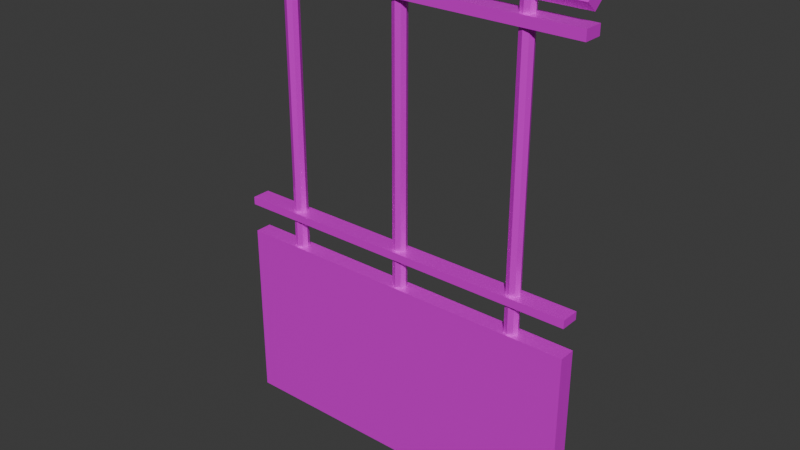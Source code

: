 # Source: Prison_Railing_01.blend  (saved by Blender 5.0.119; exported with 4.5.12 LTS)
import bpy
from mathutils import Matrix  # noqa: F401  (used for matrix-valued properties, if any)

bpy.ops.wm.read_factory_settings(use_empty=True)
scene = bpy.context.scene
scene.name = 'Scene'

# ---- collections
col_collection = bpy.data.collections.new('Collection'); scene.collection.children.link(col_collection)

# ---- images (referenced by path relative to the original .blend; pixels are not part of the script)
import os
ASSET_DIR = os.environ.get("B2B_ASSET_DIR", "")  # directory of the original .blend (textures are referenced by path, not embedded)
HERE = os.path.dirname(os.path.abspath(__file__))  # packed textures are extracted next to this script under _unpacked/

def load_image(name, relpath, width, height, colorspace="sRGB"):
    """Load a texture the original file referenced (path relative to the .blend, or extracted next to this script)."""
    p = next((c for c in (os.path.join(HERE, relpath), os.path.join(ASSET_DIR, relpath)) if relpath and os.path.exists(c)), "")
    if p:
        img = bpy.data.images.load(p, check_existing=True)
        img.name = name
    else:  # same state as the original file: an image datablock whose file is absent (Cycles renders it pink)
        img = bpy.data.images.new(name, width, height)
        img.source = "FILE"
        img.filepath = "//" + (relpath or name)
    img.colorspace_settings.name = colorspace
    return img
img_prison_railing_01 = load_image('Prison_Railing_01', 'Prison_Railing_01.png', 1024, 1024, 'sRGB')
img_prison_railing_01_m = load_image('Prison_Railing_01_M', 'Prison_Railing_01_M.png', 1024, 1024, 'sRGB')
img_prison_railing_01_r = load_image('Prison_Railing_01_R', 'Prison_Railing_01_R.png', 1024, 1024, 'sRGB')

# ---- materials (node trees are filled in below, after node groups)
mat_prison_railing_01 = bpy.data.materials.new('Prison_Railing_01')

# ---- material node trees
mat_prison_railing_01.use_nodes = True; mat_prison_railing_01.node_tree.nodes.clear()
_N = mat_prison_railing_01.node_tree.nodes; _L = mat_prison_railing_01.node_tree.links
n0 = _N.new('ShaderNodeBsdfPrincipled'); n0.name = 'Principled BSDF'; n0.location = (-206, 32)
n1 = _N.new('ShaderNodeOutputMaterial'); n1.name = 'Material Output'; n1.location = (194, 32)
n2 = _N.new('ShaderNodeTexImage'); n2.name = 'Image Texture'; n2.location = (-557, 397)
n2.image = img_prison_railing_01
n2.interpolation = 'Closest'
n3 = _N.new('ShaderNodeTexImage'); n3.name = 'Image Texture.001'; n3.location = (-818, -37)
n3.image = img_prison_railing_01_m
n3.interpolation = 'Closest'
n4 = _N.new('ShaderNodeTexImage'); n4.name = 'Image Texture.002'; n4.location = (-642, -362)
n4.image = img_prison_railing_01_r
_L.new(n0.outputs[0], n1.inputs[0])
_L.new(n2.outputs[0], n0.inputs[0])
_L.new(n3.outputs[0], n0.inputs[1])
_L.new(n4.outputs[0], n0.inputs[2])
n1.is_active_output = True

# ---- world
world_world = bpy.data.worlds.new('World'); scene.world = world_world
world_world.use_nodes = True; world_world.node_tree.nodes.clear()
_N = world_world.node_tree.nodes; _L = world_world.node_tree.links
n0 = _N.new('ShaderNodeOutputWorld'); n0.name = 'World Output'; n0.location = (200, 100)
n1 = _N.new('ShaderNodeBackground'); n1.name = 'Background'; n1.location = (-200, 100)
n1.inputs[0].default_value = (0.05088, 0.05088, 0.05088, 1.0)
_L.new(n1.outputs[0], n0.inputs[0])
n0.is_active_output = True
world_world.color = (0.05088, 0.05088, 0.05088)
world_world.sun_shadow_jitter_overblur = 0.0

# ---- meshes
me_cube_001 = bpy.data.meshes.new('Cube.001')
me_cube_001.from_pydata([(-0.4999, 0.0243, -0.376), (-0.4999, 0.0243, -0.8906), (-0.4999, -0.02294, -0.8906), (-0.4999, -0.02292, -0.376), (0.5001, 0.0243, -0.376), (0.5001, 0.0243, -0.8906), (0.5001, -0.02292, -0.376), (0.5001, -0.02294, -0.8906), (0.5001, 0.02603, -0.2929), (0.5001, 0.02603, -0.2708), (0.5001, -0.02629, -0.2929), (0.5001, -0.02629, -0.2708), (-0.4999, 0.02603, -0.2929), (-0.4999, -0.02629, -0.2929), (-0.4999, 0.02603, -0.2707), (-0.4999, -0.02629, -0.2707), (-0.3635, -4.816e-05, -0.4236), (-0.3635, -4.816e-05, 0.4503), (-0.3579, -0.01352, -0.4236), (-0.358, -0.01352, 0.4503), (-0.3445, -0.0191, -0.4236), (-0.3445, -0.0191, 0.4503), (-0.331, -0.01352, -0.4236), (-0.331, -0.01352, 0.4404), (-0.3254, -4.816e-05, -0.4236), (-0.3254, -4.816e-05, 0.4404), (-0.331, 0.01342, -0.4236), (-0.331, 0.01342, 0.4404), (-0.3445, 0.019, -0.4236), (-0.3445, 0.019, 0.4503), (-0.3579, 0.01342, -0.4236), (-0.358, 0.01342, 0.4503), (-0.4999, -0.03036, 0.457), (-0.4999, 0.03007, 0.457), (-0.4999, -0.0001411, 0.4827), (-0.4999, -0.0001411, 0.4314), (0.5001, -0.0001416, 0.4314), (0.5001, -0.0001416, 0.4827), (0.5001, 0.03007, 0.457), (0.5001, -0.03036, 0.457), (0.5001, 0.02603, 0.3755), (0.5001, 0.02603, 0.4026), (0.5001, -0.02629, 0.3755), (0.5001, -0.02629, 0.4026), (-0.4999, 0.02603, 0.3755), (-0.4999, 0.02603, 0.4026), (-0.4999, -0.02629, 0.3755), (-0.4999, -0.02629, 0.4026), (-0.01914, -4.816e-05, -0.4236), (-0.01914, -4.816e-05, 0.4503), (-0.01356, -0.01352, -0.4236), (-0.01356, -0.01352, 0.4503), (-8.941e-05, -0.0191, -0.4236), (-8.941e-05, -0.0191, 0.4503), (0.01338, -0.01352, -0.4236), (0.01338, -0.01352, 0.4404), (0.01896, -4.816e-05, -0.4236), (0.01896, -4.816e-05, 0.4404), (0.01338, 0.01342, -0.4236), (0.01338, 0.01342, 0.4404), (-8.941e-05, 0.019, -0.4236), (-8.941e-05, 0.019, 0.4503), (-0.01356, 0.01342, -0.4236), (-0.01356, 0.01342, 0.4503), (0.3253, -4.816e-05, -0.4236), (0.3253, -4.816e-05, 0.4503), (0.3308, -0.01352, -0.4236), (0.3308, -0.01352, 0.4503), (0.3443, -0.0191, -0.4236), (0.3443, -0.0191, 0.4503), (0.3578, -0.01352, -0.4236), (0.3578, -0.01352, 0.4404), (0.3634, -4.816e-05, -0.4236), (0.3633, -4.816e-05, 0.4404), (0.3578, 0.01342, -0.4236), (0.3578, 0.01342, 0.4404), (0.3443, 0.019, -0.4236), (0.3443, 0.019, 0.4503), (0.3308, 0.01342, -0.4236), (0.3308, 0.01342, 0.4503)], [], [(3, 2, 7, 6), (7, 5, 4, 6), (2, 1, 5, 7), (0, 3, 6, 4), (1, 0, 4, 5), (0, 1, 2, 3), (8, 12, 14, 9), (11, 15, 13, 10), (12, 13, 15, 14), (9, 14, 15, 11), (16, 18, 19, 17), (18, 20, 21, 19), (20, 22, 23, 21), (22, 24, 25, 23), (24, 26, 27, 25), (26, 28, 29, 27), (28, 30, 31, 29), (30, 16, 17, 31), (36, 35, 33, 38), (38, 33, 34, 37), (39, 32, 35, 36), (37, 34, 32, 39), (41, 45, 47, 43), (40, 44, 45, 41), (43, 47, 46, 42), (44, 46, 47, 45), (10, 13, 12, 8), (46, 44, 40, 42), (48, 50, 51, 49), (50, 52, 53, 51), (52, 54, 55, 53), (54, 56, 57, 55), (56, 58, 59, 57), (58, 60, 61, 59), (60, 62, 63, 61), (62, 48, 49, 63), (64, 66, 67, 65), (66, 68, 69, 67), (68, 70, 71, 69), (70, 72, 73, 71), (72, 74, 75, 73), (74, 76, 77, 75), (76, 78, 79, 77), (78, 64, 65, 79), (35, 32, 34, 33), (37, 39, 36, 38), (40, 41, 43, 42), (8, 9, 11, 10)])
_uv = me_cube_001.uv_layers.new(name='UVMap')
_uv.uv.foreach_set('vector', [0.02344, 0.2812, 0.02344, 0.0, 0.5781, 0.0, 0.5781, 0.2812, 0.6016, 0.5938, 0.5781, 0.5938, 0.5781, 0.3125, 0.6016, 0.3125, 0.02344, 0.625, 0.02344, 0.5938, 0.5781, 0.5938, 0.5781, 0.625, 0.02344, 0.3125, 0.02344, 0.2812, 0.5781, 0.2812, 0.5781, 0.3125, 0.02344, 0.5938, 0.02344, 0.3125, 0.5781, 0.3125, 0.5781, 0.5938, 0.02344, 0.3125, 0.02344, 0.5938, 0.0, 0.5938, 0.0, 0.3125, 0.8125, 0.5547, 0.8125, 0.0, 0.8281, 0.0, 0.8281, 0.5547, 0.8516, 0.5547, 0.8516, 0.0, 0.8672, 0.0, 0.8672, 0.5547, 0.6484, 0.5938, 0.6484, 0.625, 0.6328, 0.625, 0.6328, 0.5938, 0.8281, 0.5547, 0.8281, 0.0, 0.8516, 0.0, 0.8516, 0.5547, 0.8828, 0.4922, 0.8906, 0.4922, 0.8906, 0.9766, 0.8828, 0.9766, 0.8906, 0.4922, 0.8984, 0.4922, 0.8984, 0.9766, 0.8906, 0.9766, 0.8984, 0.4922, 0.9062, 0.4922, 0.9062, 0.9688, 0.8984, 0.9766, 0.9062, 0.4922, 0.9141, 0.4922, 0.9141, 0.9688, 0.9062, 0.9688, 0.9141, 0.4922, 0.9219, 0.4922, 0.9219, 0.9688, 0.9141, 0.9688, 0.9219, 0.4922, 0.9297, 0.4922, 0.9297, 0.9766, 0.9219, 0.9688, 0.9297, 0.4922, 0.9375, 0.4922, 0.9375, 0.9766, 0.9297, 0.9766, 0.9375, 0.4922, 0.9453, 0.4922, 0.9453, 0.9766, 0.9375, 0.9766, 0.6953, 0.5547, 0.6953, 0.0, 0.7188, 0.0, 0.7188, 0.5547, 0.7188, 0.5547, 0.7188, 0.0, 0.7422, 0.0, 0.7422, 0.5547, 0.7578, 0.5547, 0.7578, 0.0, 0.7812, 0.0, 0.7812, 0.5547, 0.7422, 0.5547, 0.7422, 0.0, 0.7578, 0.0, 0.7578, 0.5547, 0.6484, 0.5547, 0.6484, 0.0, 0.6797, 0.0, 0.6797, 0.5547, 0.6328, 0.5547, 0.6328, 0.0, 0.6484, 0.0, 0.6484, 0.5547, 0.6797, 0.5547, 0.6797, 0.0, 0.6953, 0.0, 0.6953, 0.5547, 0.6484, 0.5938, 0.6484, 0.625, 0.6328, 0.625, 0.6328, 0.5938, 0.7812, 0.5547, 0.7812, 0.0, 0.8125, 0.0, 0.8125, 0.5547, 0.6016, 0.0, 0.6328, 0.0, 0.6328, 0.5547, 0.6016, 0.5547, 0.8672, 0.0, 0.875, 0.0, 0.875, 0.4844, 0.8672, 0.4844, 0.875, 0.0, 0.8828, 0.0, 0.8828, 0.4844, 0.875, 0.4844, 0.8828, 0.0, 0.8906, 0.0, 0.8906, 0.4766, 0.8828, 0.4844, 0.8906, 0.0, 0.8984, 0.0, 0.8984, 0.4766, 0.8906, 0.4766, 0.8984, 0.0, 0.9062, 0.0, 0.9062, 0.4766, 0.8984, 0.4766, 0.9062, 0.0, 0.9141, 0.0, 0.9141, 0.4844, 0.9062, 0.4766, 0.9141, 0.0, 0.9219, 0.0, 0.9219, 0.4844, 0.9141, 0.4844, 0.9219, 0.0, 0.9297, 0.0, 0.9297, 0.4844, 0.9219, 0.4844, 0.9375, 0.0, 0.9453, 0.0, 0.9453, 0.4844, 0.9375, 0.4844, 0.9453, 0.0, 0.9531, 0.0, 0.9531, 0.4844, 0.9453, 0.4844, 0.9531, 0.0, 0.9609, 0.0, 0.9609, 0.4766, 0.9531, 0.4844, 0.9609, 0.0, 0.9688, 0.0, 0.9688, 0.4766, 0.9609, 0.4766, 0.9688, 0.0, 0.9766, 0.0, 0.9766, 0.4766, 0.9688, 0.4766, 0.9766, 0.0, 0.9844, 0.0, 0.9844, 0.4844, 0.9766, 0.4766, 0.9844, 0.0, 0.9922, 0.0, 0.9922, 0.4844, 0.9844, 0.4844, 0.9922, 0.0, 1.0, 0.0, 1.0, 0.4844, 0.9922, 0.4844, 0.6641, 0.6172, 0.6641, 0.5938, 0.6797, 0.5938, 0.6797, 0.6172, 0.6641, 0.6172, 0.6641, 0.5938, 0.6797, 0.5938, 0.6797, 0.6172, 0.6328, 0.5938, 0.6484, 0.5938, 0.6484, 0.625, 0.6328, 0.625, 0.6328, 0.5938, 0.6484, 0.5938, 0.6484, 0.625, 0.6328, 0.625])
me_cube_001.materials.append(mat_prison_railing_01)
me_cube_001.update()

# ---- objects
ob_cube_001 = bpy.data.objects.new('Cube.001', me_cube_001)

# ---- transforms, parenting, visibility, modifiers, constraints
ob_cube_001.location = (0.0, 0.0, 0.0)

# ---- collection membership
col_collection.objects.link(ob_cube_001)

# ---- scene / render settings (as saved in the file)
scene.frame_start = 1; scene.frame_end = 250; scene.frame_set(1)
scene.render.engine = 'BLENDER_EEVEE_NEXT'
scene.render.bake_bias = 0.0
scene.render.bake_samples = 0
scene.cycles.sampling_pattern = 'TABULATED_SOBOL'
scene.eevee.use_volume_custom_range = False
bpy.context.view_layer.update()

# ---- added for rendering (the .blend has no active camera and no usable light): camera, sun
cam_auto = bpy.data.cameras.new('AutoCamera')
cam_auto.lens = 50.0
cam_auto.sensor_width = 36.0
cam_auto.clip_end = 1000.0
ob_auto_camera = bpy.data.objects.new('AutoCamera', cam_auto)
scene.collection.objects.link(ob_auto_camera)
ob_auto_camera.location = (1.57287, -1.88742, 1.05423)
ob_auto_camera.rotation_euler = (1.09748, -7.21219e-08, 0.694738)
scene.camera = ob_auto_camera
light_auto_sun = bpy.data.lights.new('AutoSun', 'SUN')
light_auto_sun.energy = 3.0
light_auto_sun.angle = 0.0523599
ob_auto_sun = bpy.data.objects.new('AutoSun', light_auto_sun)
scene.collection.objects.link(ob_auto_sun)
ob_auto_sun.rotation_euler = (0.872665, 0.174533, 0.523599)
bpy.context.view_layer.update()
